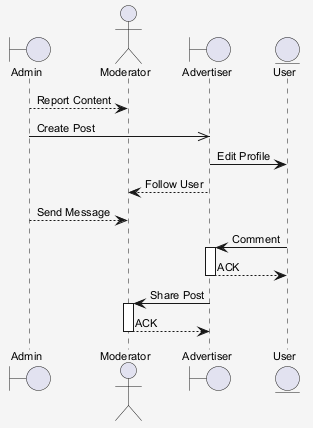

The diagram above was rendered by PlantUML. Its source (embedded in the PNG):
@startuml
skinparam shadowing false
skinparam backgroundColor #F5F5F5
skinparam defaultFontSize 11
boundary "Admin" as A
actor "Moderator" as M
boundary "Advertiser" as A2
entity "User" as U
A --> M : Report Content
A ->> A2 : Create Post
A2 -> U : Edit Profile
A2 --> M : Follow User
A --> M : Send Message
U -> A2 : Comment
activate A2
A2 --> U : ACK
deactivate A2
A2 -> M : Share Post
activate M
M --> A2 : ACK
deactivate M
@enduml